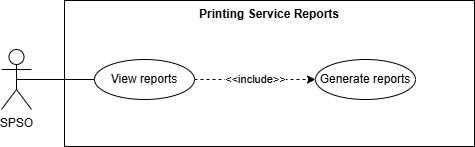

The diagram above was exported from draw.io. Its source (the exported page's mxGraphModel, read from the mxfile embedded in the PNG):
<mxGraphModel dx="1236" dy="135" grid="0" gridSize="10" guides="1" tooltips="1" connect="1" arrows="1" fold="1" page="0" pageScale="1" pageWidth="850" pageHeight="1100" math="0" shadow="0">
  <root>
    <mxCell id="0" />
    <mxCell id="1" parent="0" />
    <mxCell id="0UIPgK3vG7xPSWoa-QG7-1" value="&lt;b&gt;Printing Service Reports&lt;/b&gt;" style="rounded=0;whiteSpace=wrap;html=1;verticalAlign=top;align=center;" parent="1" vertex="1">
      <mxGeometry x="111" y="723" width="410" height="146" as="geometry" />
    </mxCell>
    <mxCell id="V_A9Ckspjo91oPfeCgkU-1" value="&amp;lt;&amp;lt;include&amp;gt;&amp;gt;" style="edgeStyle=none;shape=connector;rounded=0;orthogonalLoop=1;jettySize=auto;html=1;exitX=1;exitY=0.5;exitDx=0;exitDy=0;entryX=0;entryY=0.5;entryDx=0;entryDy=0;dashed=1;strokeColor=default;align=center;verticalAlign=middle;fontFamily=Helvetica;fontSize=11;fontColor=default;labelBackgroundColor=default;endArrow=classic;" parent="1" source="V_A9Ckspjo91oPfeCgkU-2" target="V_A9Ckspjo91oPfeCgkU-3" edge="1">
      <mxGeometry relative="1" as="geometry" />
    </mxCell>
    <mxCell id="V_A9Ckspjo91oPfeCgkU-2" value="View reports" style="ellipse;whiteSpace=wrap;html=1;" parent="1" vertex="1">
      <mxGeometry x="141" y="782" width="100" height="40" as="geometry" />
    </mxCell>
    <mxCell id="V_A9Ckspjo91oPfeCgkU-3" value="Generate reports" style="ellipse;whiteSpace=wrap;html=1;" parent="1" vertex="1">
      <mxGeometry x="362" y="782" width="100" height="40" as="geometry" />
    </mxCell>
    <mxCell id="81c92yIjgMrlcOYsYB2Q-4" style="edgeStyle=none;shape=connector;curved=1;rounded=0;orthogonalLoop=1;jettySize=auto;html=1;exitX=0.5;exitY=0.5;exitDx=0;exitDy=0;exitPerimeter=0;entryX=0;entryY=0.5;entryDx=0;entryDy=0;strokeColor=default;align=center;verticalAlign=middle;fontFamily=Helvetica;fontSize=12;fontColor=default;labelBackgroundColor=default;startSize=8;endArrow=none;endFill=0;endSize=8;" parent="1" source="81c92yIjgMrlcOYsYB2Q-1" target="V_A9Ckspjo91oPfeCgkU-2" edge="1">
      <mxGeometry relative="1" as="geometry" />
    </mxCell>
    <mxCell id="81c92yIjgMrlcOYsYB2Q-1" value="SPSO" style="shape=umlActor;verticalLabelPosition=bottom;verticalAlign=top;html=1;outlineConnect=0;" parent="1" vertex="1">
      <mxGeometry x="48" y="772" width="30" height="60" as="geometry" />
    </mxCell>
  </root>
</mxGraphModel>